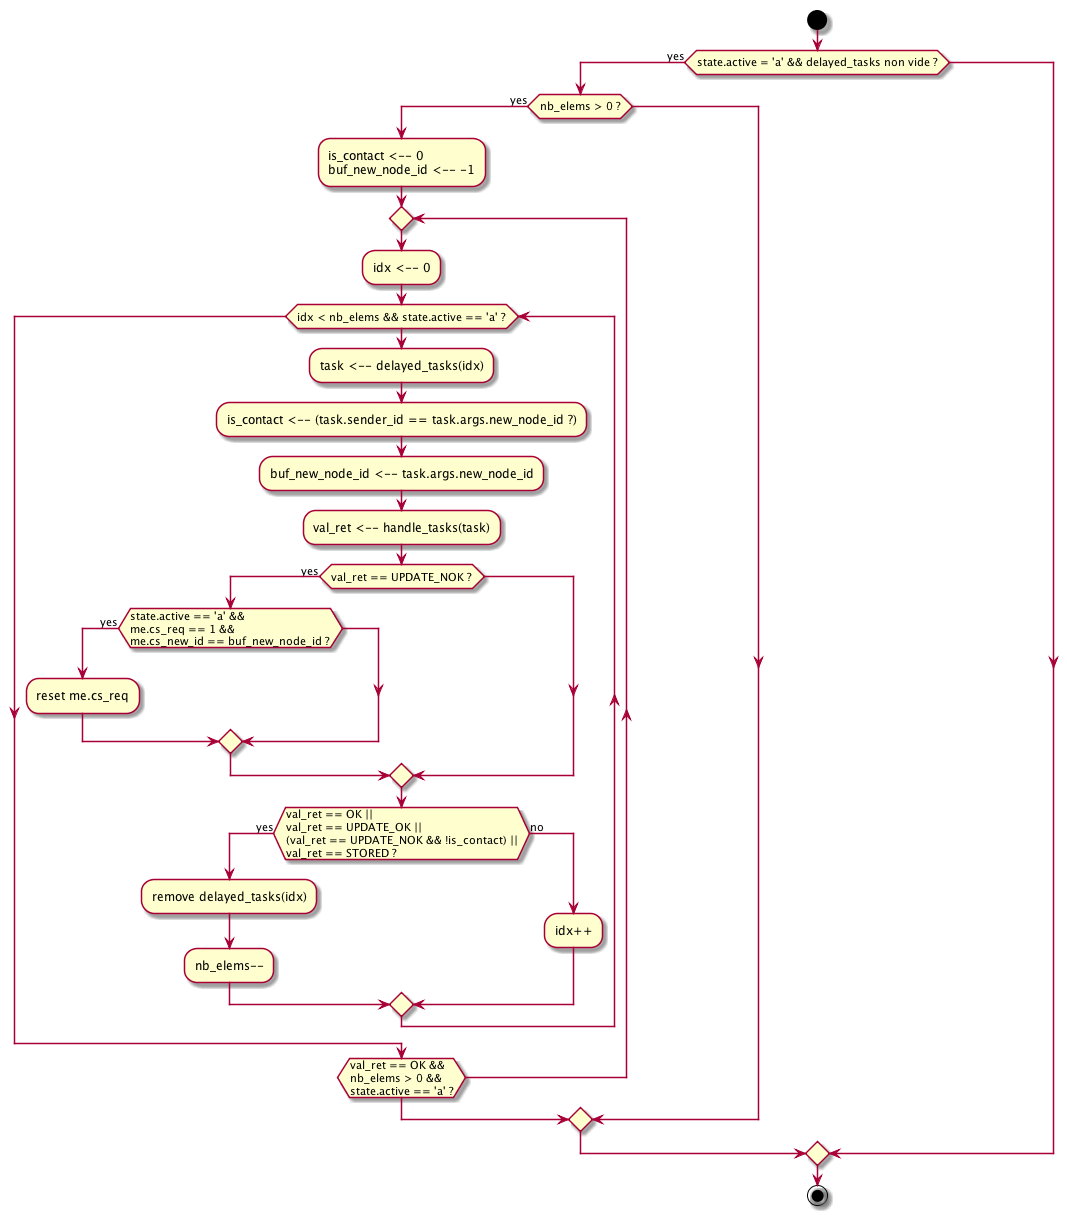

The diagram above was rendered by PlantUML. Its source (embedded in the PNG):
@startuml

start

if (state.active = 'a' && delayed_tasks non vide ?) then (yes)
    if (nb_elems > 0 ?) then (yes)
        :is_contact <-- 0\nbuf_new_node_id <-- -1;
        repeat
            :idx <-- 0;
            while (idx < nb_elems && state.active == 'a' ?)
                :task <-- delayed_tasks(idx);
                :is_contact <-- (task.sender_id == task.args.new_node_id ?);
                :buf_new_node_id <-- task.args.new_node_id;
                :val_ret <-- handle_tasks(task);
                if (val_ret == UPDATE_NOK ?) then (yes)
                    if (state.active == 'a' &&\nme.cs_req == 1 &&\nme.cs_new_id == buf_new_node_id ?) then (yes)
                        :reset me.cs_req;
                    endif
                endif
                if (val_ret == OK ||\nval_ret == UPDATE_OK ||\n(val_ret == UPDATE_NOK && !is_contact) ||\nval_ret == STORED ?) then (yes)
                    :remove delayed_tasks(idx);
                    :nb_elems--;
                else (no)
                    :idx++;
                endif
            endwhile
        repeatwhile (val_ret == OK &&\nnb_elems > 0 &&\nstate.active == 'a' ?)
    endif
endif

stop

@enduml